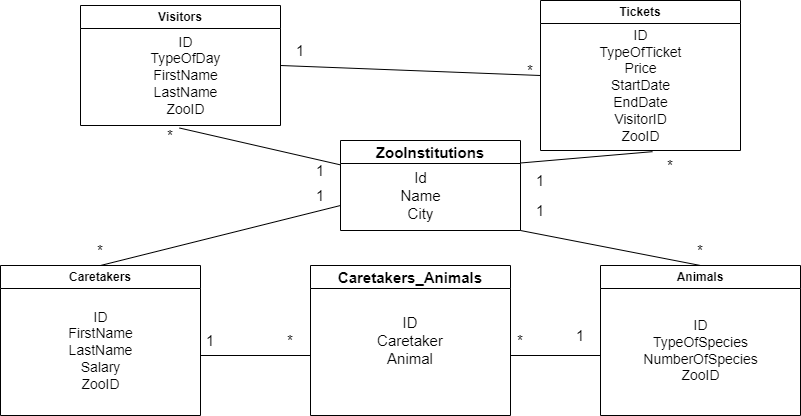

The diagram above was exported from draw.io. Its source (the exported page's mxGraphModel, read from the mxfile embedded in the PNG):
<mxGraphModel dx="906" dy="476" grid="1" gridSize="10" guides="1" tooltips="1" connect="1" arrows="1" fold="1" page="1" pageScale="1" pageWidth="850" pageHeight="1100" math="0" shadow="0">
  <root>
    <mxCell id="0" />
    <mxCell id="1" parent="0" />
    <mxCell id="p_8yuyHDoDOYhjNVHXHs-1" value="Animals" style="swimlane;whiteSpace=wrap;html=1;" parent="1" vertex="1">
      <mxGeometry x="630" y="270" width="200" height="150" as="geometry" />
    </mxCell>
    <mxCell id="p_8yuyHDoDOYhjNVHXHs-2" value="&lt;font style=&quot;font-size: 14px;&quot;&gt;ID&lt;br&gt;TypeOfSpecies&lt;br&gt;NumberOfSpecies&lt;br&gt;ZooID&lt;br&gt;&lt;/font&gt;" style="text;html=1;align=center;verticalAlign=middle;resizable=0;points=[];autosize=1;strokeColor=none;fillColor=none;" parent="p_8yuyHDoDOYhjNVHXHs-1" vertex="1">
      <mxGeometry x="30" y="45" width="140" height="80" as="geometry" />
    </mxCell>
    <mxCell id="p_8yuyHDoDOYhjNVHXHs-29" value="1" style="text;html=1;strokeColor=none;fillColor=none;align=center;verticalAlign=middle;whiteSpace=wrap;rounded=0;fontSize=15;" parent="p_8yuyHDoDOYhjNVHXHs-1" vertex="1">
      <mxGeometry x="-50" y="55" width="60" height="30" as="geometry" />
    </mxCell>
    <mxCell id="p_8yuyHDoDOYhjNVHXHs-3" value="Visitors" style="swimlane;whiteSpace=wrap;html=1;" parent="1" vertex="1">
      <mxGeometry x="110" y="10" width="200" height="120" as="geometry" />
    </mxCell>
    <mxCell id="p_8yuyHDoDOYhjNVHXHs-4" value="&lt;font style=&quot;font-size: 14px;&quot;&gt;ID&lt;br&gt;TypeOfDay&lt;br&gt;FirstName&lt;br&gt;LastName&lt;br&gt;ZooID&lt;br&gt;&lt;/font&gt;" style="text;html=1;align=center;verticalAlign=middle;resizable=0;points=[];autosize=1;strokeColor=none;fillColor=none;" parent="p_8yuyHDoDOYhjNVHXHs-3" vertex="1">
      <mxGeometry x="60" y="20" width="90" height="100" as="geometry" />
    </mxCell>
    <mxCell id="p_8yuyHDoDOYhjNVHXHs-5" value="Tickets" style="swimlane;whiteSpace=wrap;html=1;" parent="1" vertex="1">
      <mxGeometry x="570" y="5" width="200" height="150" as="geometry" />
    </mxCell>
    <mxCell id="p_8yuyHDoDOYhjNVHXHs-6" value="&lt;font style=&quot;font-size: 14px;&quot;&gt;ID&lt;br&gt;TypeOfTicket&lt;br&gt;Price&lt;br&gt;StartDate&lt;br&gt;EndDate&lt;br&gt;VisitorID&lt;br&gt;ZooID&lt;br&gt;&lt;/font&gt;" style="text;html=1;align=center;verticalAlign=middle;resizable=0;points=[];autosize=1;strokeColor=none;fillColor=none;" parent="p_8yuyHDoDOYhjNVHXHs-5" vertex="1">
      <mxGeometry x="45" y="20" width="110" height="130" as="geometry" />
    </mxCell>
    <mxCell id="p_8yuyHDoDOYhjNVHXHs-7" value="Caretakers" style="swimlane;whiteSpace=wrap;html=1;" parent="1" vertex="1">
      <mxGeometry x="30" y="270" width="200" height="150" as="geometry" />
    </mxCell>
    <mxCell id="p_8yuyHDoDOYhjNVHXHs-8" value="&lt;font style=&quot;font-size: 14px;&quot;&gt;ID&lt;br&gt;FirstName&lt;br&gt;LastName&lt;br&gt;Salary&lt;br&gt;ZooID&lt;br&gt;&lt;/font&gt;" style="text;html=1;align=center;verticalAlign=middle;resizable=0;points=[];autosize=1;strokeColor=none;fillColor=none;" parent="p_8yuyHDoDOYhjNVHXHs-7" vertex="1">
      <mxGeometry x="55" y="35" width="90" height="100" as="geometry" />
    </mxCell>
    <mxCell id="p_8yuyHDoDOYhjNVHXHs-18" value="Caretakers_Animals" style="swimlane;whiteSpace=wrap;html=1;fontSize=15;" parent="1" vertex="1">
      <mxGeometry x="340" y="270" width="200" height="150" as="geometry" />
    </mxCell>
    <mxCell id="p_8yuyHDoDOYhjNVHXHs-17" value="ID&lt;br&gt;Caretaker&lt;br&gt;Animal" style="text;html=1;strokeColor=none;fillColor=none;align=center;verticalAlign=middle;whiteSpace=wrap;rounded=0;fontSize=15;" parent="p_8yuyHDoDOYhjNVHXHs-18" vertex="1">
      <mxGeometry x="70" y="60" width="60" height="30" as="geometry" />
    </mxCell>
    <mxCell id="p_8yuyHDoDOYhjNVHXHs-24" value="*" style="text;html=1;strokeColor=none;fillColor=none;align=center;verticalAlign=middle;whiteSpace=wrap;rounded=0;fontSize=15;" parent="p_8yuyHDoDOYhjNVHXHs-18" vertex="1">
      <mxGeometry x="-50" y="60" width="60" height="30" as="geometry" />
    </mxCell>
    <mxCell id="p_8yuyHDoDOYhjNVHXHs-20" value="" style="endArrow=none;html=1;rounded=0;fontSize=15;" parent="1" edge="1">
      <mxGeometry width="50" height="50" relative="1" as="geometry">
        <mxPoint x="540" y="360" as="sourcePoint" />
        <mxPoint x="630" y="360" as="targetPoint" />
      </mxGeometry>
    </mxCell>
    <mxCell id="p_8yuyHDoDOYhjNVHXHs-22" value="" style="endArrow=none;html=1;rounded=0;fontSize=15;" parent="1" edge="1">
      <mxGeometry width="50" height="50" relative="1" as="geometry">
        <mxPoint x="230" y="360" as="sourcePoint" />
        <mxPoint x="340" y="360" as="targetPoint" />
      </mxGeometry>
    </mxCell>
    <mxCell id="p_8yuyHDoDOYhjNVHXHs-23" value="1" style="text;html=1;strokeColor=none;fillColor=none;align=center;verticalAlign=middle;whiteSpace=wrap;rounded=0;fontSize=15;" parent="1" vertex="1">
      <mxGeometry x="210" y="330" width="60" height="30" as="geometry" />
    </mxCell>
    <mxCell id="p_8yuyHDoDOYhjNVHXHs-26" value="*" style="text;html=1;strokeColor=none;fillColor=none;align=center;verticalAlign=middle;whiteSpace=wrap;rounded=0;fontSize=15;" parent="1" vertex="1">
      <mxGeometry x="520" y="330" width="60" height="30" as="geometry" />
    </mxCell>
    <mxCell id="p_8yuyHDoDOYhjNVHXHs-33" value="" style="endArrow=none;html=1;rounded=0;fontSize=15;entryX=0;entryY=0.5;entryDx=0;entryDy=0;exitX=1;exitY=0.5;exitDx=0;exitDy=0;" parent="1" source="p_8yuyHDoDOYhjNVHXHs-3" target="p_8yuyHDoDOYhjNVHXHs-5" edge="1">
      <mxGeometry width="50" height="50" relative="1" as="geometry">
        <mxPoint x="400" y="220" as="sourcePoint" />
        <mxPoint x="450" y="170" as="targetPoint" />
      </mxGeometry>
    </mxCell>
    <mxCell id="p_8yuyHDoDOYhjNVHXHs-36" value="1" style="text;html=1;strokeColor=none;fillColor=none;align=center;verticalAlign=middle;whiteSpace=wrap;rounded=0;fontSize=15;" parent="1" vertex="1">
      <mxGeometry x="300" y="40" width="60" height="30" as="geometry" />
    </mxCell>
    <mxCell id="p_8yuyHDoDOYhjNVHXHs-39" value="*" style="text;html=1;strokeColor=none;fillColor=none;align=center;verticalAlign=middle;whiteSpace=wrap;rounded=0;fontSize=15;" parent="1" vertex="1">
      <mxGeometry x="530" y="60" width="60" height="30" as="geometry" />
    </mxCell>
    <mxCell id="p_8yuyHDoDOYhjNVHXHs-43" value="1" style="text;html=1;strokeColor=none;fillColor=none;align=center;verticalAlign=middle;whiteSpace=wrap;rounded=0;fontSize=15;" parent="1" vertex="1">
      <mxGeometry x="540" y="200" width="60" height="30" as="geometry" />
    </mxCell>
    <mxCell id="p_8yuyHDoDOYhjNVHXHs-44" value="*" style="text;html=1;strokeColor=none;fillColor=none;align=center;verticalAlign=middle;whiteSpace=wrap;rounded=0;fontSize=15;" parent="1" vertex="1">
      <mxGeometry x="700" y="240" width="60" height="30" as="geometry" />
    </mxCell>
    <mxCell id="zN30WayeZYlnZ8qdYheY-2" value="ZooInstitutions" style="swimlane;whiteSpace=wrap;html=1;fontSize=15;" vertex="1" parent="1">
      <mxGeometry x="370" y="145" width="180" height="90" as="geometry" />
    </mxCell>
    <mxCell id="zN30WayeZYlnZ8qdYheY-3" value="Id&lt;br&gt;Name&lt;br&gt;City" style="text;html=1;align=center;verticalAlign=middle;resizable=0;points=[];autosize=1;strokeColor=none;fillColor=none;fontSize=15;" vertex="1" parent="zN30WayeZYlnZ8qdYheY-2">
      <mxGeometry x="50" y="20" width="60" height="70" as="geometry" />
    </mxCell>
    <mxCell id="zN30WayeZYlnZ8qdYheY-7" value="" style="endArrow=none;html=1;rounded=0;fontSize=15;entryX=0.5;entryY=0;entryDx=0;entryDy=0;exitX=1;exitY=1;exitDx=0;exitDy=0;" edge="1" parent="1" source="zN30WayeZYlnZ8qdYheY-2" target="p_8yuyHDoDOYhjNVHXHs-1">
      <mxGeometry width="50" height="50" relative="1" as="geometry">
        <mxPoint x="550" y="190" as="sourcePoint" />
        <mxPoint x="450" y="200" as="targetPoint" />
      </mxGeometry>
    </mxCell>
    <mxCell id="zN30WayeZYlnZ8qdYheY-8" value="" style="endArrow=none;html=1;rounded=0;fontSize=15;entryX=0.609;entryY=1.009;entryDx=0;entryDy=0;entryPerimeter=0;exitX=1;exitY=0.25;exitDx=0;exitDy=0;" edge="1" parent="1" source="zN30WayeZYlnZ8qdYheY-2" target="p_8yuyHDoDOYhjNVHXHs-6">
      <mxGeometry width="50" height="50" relative="1" as="geometry">
        <mxPoint x="400" y="250" as="sourcePoint" />
        <mxPoint x="450" y="200" as="targetPoint" />
      </mxGeometry>
    </mxCell>
    <mxCell id="zN30WayeZYlnZ8qdYheY-9" value="1" style="text;html=1;strokeColor=none;fillColor=none;align=center;verticalAlign=middle;whiteSpace=wrap;rounded=0;fontSize=15;" vertex="1" parent="1">
      <mxGeometry x="550" y="160" width="40" height="50" as="geometry" />
    </mxCell>
    <mxCell id="zN30WayeZYlnZ8qdYheY-10" value="*" style="text;html=1;strokeColor=none;fillColor=none;align=center;verticalAlign=middle;whiteSpace=wrap;rounded=0;fontSize=15;" vertex="1" parent="1">
      <mxGeometry x="670" y="155" width="60" height="30" as="geometry" />
    </mxCell>
    <mxCell id="zN30WayeZYlnZ8qdYheY-11" value="" style="endArrow=none;html=1;rounded=0;fontSize=15;exitX=0.5;exitY=0;exitDx=0;exitDy=0;" edge="1" parent="1" source="p_8yuyHDoDOYhjNVHXHs-7">
      <mxGeometry width="50" height="50" relative="1" as="geometry">
        <mxPoint x="400" y="240" as="sourcePoint" />
        <mxPoint x="370" y="210" as="targetPoint" />
      </mxGeometry>
    </mxCell>
    <mxCell id="zN30WayeZYlnZ8qdYheY-15" value="*" style="text;html=1;strokeColor=none;fillColor=none;align=center;verticalAlign=middle;whiteSpace=wrap;rounded=0;fontSize=15;" vertex="1" parent="1">
      <mxGeometry x="100" y="240" width="60" height="30" as="geometry" />
    </mxCell>
    <mxCell id="zN30WayeZYlnZ8qdYheY-26" value="" style="endArrow=none;html=1;rounded=0;fontSize=15;exitX=0.433;exitY=1.025;exitDx=0;exitDy=0;exitPerimeter=0;" edge="1" parent="1" source="p_8yuyHDoDOYhjNVHXHs-4" target="zN30WayeZYlnZ8qdYheY-2">
      <mxGeometry width="50" height="50" relative="1" as="geometry">
        <mxPoint x="400" y="230" as="sourcePoint" />
        <mxPoint x="450" y="180" as="targetPoint" />
      </mxGeometry>
    </mxCell>
    <mxCell id="zN30WayeZYlnZ8qdYheY-12" value="1" style="text;html=1;strokeColor=none;fillColor=none;align=center;verticalAlign=middle;whiteSpace=wrap;rounded=0;fontSize=15;" vertex="1" parent="1">
      <mxGeometry x="320" y="185" width="60" height="30" as="geometry" />
    </mxCell>
    <mxCell id="zN30WayeZYlnZ8qdYheY-28" value="1" style="text;html=1;strokeColor=none;fillColor=none;align=center;verticalAlign=middle;whiteSpace=wrap;rounded=0;fontSize=15;" vertex="1" parent="1">
      <mxGeometry x="320" y="160" width="60" height="30" as="geometry" />
    </mxCell>
    <mxCell id="zN30WayeZYlnZ8qdYheY-29" value="*" style="text;html=1;strokeColor=none;fillColor=none;align=center;verticalAlign=middle;whiteSpace=wrap;rounded=0;fontSize=15;" vertex="1" parent="1">
      <mxGeometry x="170" y="125" width="60" height="30" as="geometry" />
    </mxCell>
  </root>
</mxGraphModel>